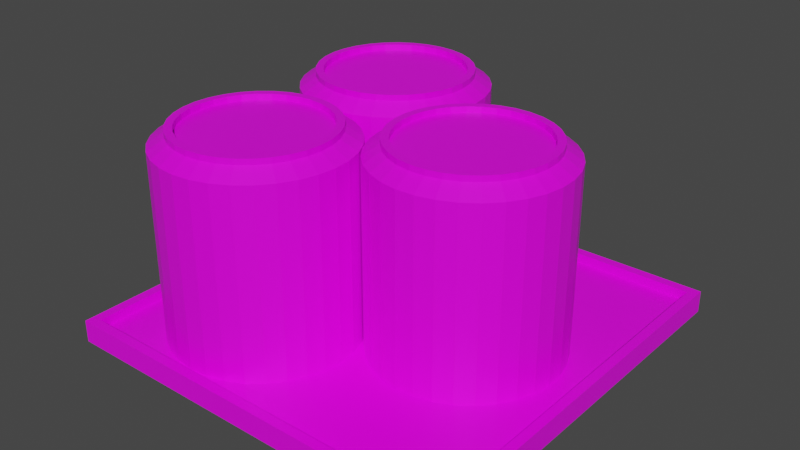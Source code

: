 # Source: FuelTanks.blend  (saved by Blender 2.91.10; exported with 4.5.12 LTS)
import bpy
from mathutils import Matrix  # noqa: F401  (used for matrix-valued properties, if any)

bpy.ops.wm.read_factory_settings(use_empty=True)
scene = bpy.context.scene
scene.name = 'Scene'

# ---- collections
col_collection = bpy.data.collections.new('Collection'); scene.collection.children.link(col_collection)

# ---- images (referenced by path relative to the original .blend; pixels are not part of the script)
import os
ASSET_DIR = os.environ.get("B2B_ASSET_DIR", "")  # directory of the original .blend (textures are referenced by path, not embedded)
HERE = os.path.dirname(os.path.abspath(__file__))  # packed textures are extracted next to this script under _unpacked/

def load_image(name, relpath, width, height, colorspace="sRGB"):
    """Load a texture the original file referenced (path relative to the .blend, or extracted next to this script)."""
    p = next((c for c in (os.path.join(HERE, relpath), os.path.join(ASSET_DIR, relpath)) if relpath and os.path.exists(c)), "")
    if p:
        img = bpy.data.images.load(p, check_existing=True)
        img.name = name
    else:  # same state as the original file: an image datablock whose file is absent (Cycles renders it pink)
        img = bpy.data.images.new(name, width, height)
        img.source = "FILE"
        img.filepath = "//" + (relpath or name)
    img.colorspace_settings.name = colorspace
    return img
img_yellow_team_png = load_image('yellow_team.png', 'yellow_team.png', 1024, 1024, 'sRGB')

# ---- materials (node trees are filled in below, after node groups)
mat_material = bpy.data.materials.new('Material')
mat_material.alpha_threshold = 0.0
mat_material.use_transparent_shadow = False
mat_material.line_color = (0.0, 0.0, 0.0, 1.0)

# ---- material node trees
mat_material.use_nodes = True; mat_material.node_tree.nodes.clear()
_N = mat_material.node_tree.nodes; _L = mat_material.node_tree.links
n0 = _N.new('ShaderNodeOutputMaterial'); n0.name = 'Material Output'; n0.location = (300, 300)
n1 = _N.new('ShaderNodeBsdfPrincipled'); n1.name = 'Principled BSDF'; n1.location = (10, 300)
n1.distribution = 'GGX'
n1.subsurface_method = 'BURLEY'
n1.inputs[2].default_value = 0.4
n1.inputs[3].default_value = 1.45
n1.inputs[27].default_value = (0.0, 0.0, 0.0, 1.0)
n1.inputs[28].default_value = 1.0
n2 = _N.new('ShaderNodeTexImage'); n2.name = 'Image Texture'; n2.location = (-280, 280)
n2.image = img_yellow_team_png
_L.new(n1.outputs[0], n0.inputs[0])
_L.new(n2.outputs[0], n1.inputs[0])
n0.is_active_output = True

# ---- world
world_world = bpy.data.worlds.new('World'); scene.world = world_world
world_world.use_nodes = True; world_world.node_tree.nodes.clear()
_N = world_world.node_tree.nodes; _L = world_world.node_tree.links
n0 = _N.new('ShaderNodeOutputWorld'); n0.name = 'World Output'; n0.location = (300, 300)
n1 = _N.new('ShaderNodeBackground'); n1.name = 'Background'; n1.location = (10, 300)
n1.inputs[0].default_value = (0.05088, 0.05088, 0.05088, 1.0)
_L.new(n1.outputs[0], n0.inputs[0])
n0.is_active_output = True
world_world.color = (0.05088, 0.05088, 0.05088)
world_world.use_sun_shadow = False
world_world.sun_shadow_jitter_overblur = 0.0

# ---- meshes
me_cylinder = bpy.data.meshes.new('Cylinder')
me_cylinder.from_pydata([(0.0, 1.0, 0.02658), (-9.026e-08, 0.747, 2.205), (0.1951, 0.9808, 0.02658), (0.1457, 0.7326, 2.205), (0.3827, 0.9239, 0.02658), (0.2859, 0.6901, 2.205), (0.5556, 0.8315, 0.02658), (0.415, 0.6211, 2.205), (0.7071, 0.7071, 0.02658), (0.5282, 0.5282, 2.205), (0.8315, 0.5556, 0.02658), (0.6211, 0.415, 2.205), (0.9239, 0.3827, 0.02658), (0.6901, 0.2859, 2.205), (0.9808, 0.1951, 0.02658), (0.7326, 0.1457, 2.205), (1.0, 7.55e-08, 0.02658), (0.747, 2.001e-08, 2.205), (0.9808, -0.1951, 0.02658), (0.7326, -0.1457, 2.205), (0.9239, -0.3827, 0.02658), (0.6901, -0.2859, 2.205), (0.8315, -0.5556, 0.02658), (0.6211, -0.415, 2.205), (0.7071, -0.7071, 0.02658), (0.5282, -0.5282, 2.205), (0.5556, -0.8315, 0.02658), (0.415, -0.6211, 2.205), (0.3827, -0.9239, 0.02658), (0.2859, -0.6901, 2.205), (0.1951, -0.9808, 0.02658), (0.1457, -0.7326, 2.205), (-3.258e-07, -1.0, 0.02658), (-2.427e-07, -0.747, 2.205), (-0.1951, -0.9808, 0.02658), (-0.1457, -0.7326, 2.205), (-0.3827, -0.9239, 0.02658), (-0.2859, -0.6901, 2.205), (-0.5556, -0.8315, 0.02658), (-0.415, -0.6211, 2.205), (-0.7071, -0.7071, 0.02658), (-0.5282, -0.5282, 2.205), (-0.8315, -0.5556, 0.02658), (-0.6211, -0.415, 2.205), (-0.9239, -0.3827, 0.02658), (-0.6901, -0.2858, 2.205), (-0.9808, -0.1951, 0.02658), (-0.7326, -0.1457, 2.205), (-1.0, 9.656e-07, 0.02658), (-0.747, 7.317e-07, 2.205), (-0.9808, 0.1951, 0.02658), (-0.7326, 0.1457, 2.205), (-0.9239, 0.3827, 0.02658), (-0.6901, 0.2859, 2.205), (-0.8315, 0.5556, 0.02658), (-0.6211, 0.415, 2.205), (-0.7071, 0.7071, 0.02658), (-0.5282, 0.5282, 2.205), (-0.5556, 0.8315, 0.02658), (-0.415, 0.6211, 2.205), (-0.3827, 0.9239, 0.02658), (-0.2858, 0.6901, 2.205), (-0.1951, 0.9808, 0.02658), (-0.1457, 0.7326, 2.205), (0.1951, 0.9808, 2.095), (0.0, 1.0, 2.095), (0.3827, 0.9239, 2.095), (0.5556, 0.8315, 2.095), (0.7071, 0.7071, 2.095), (0.8315, 0.5556, 2.095), (0.9239, 0.3827, 2.095), (0.9808, 0.1951, 2.095), (1.0, 7.55e-08, 2.095), (0.9808, -0.1951, 2.095), (0.9239, -0.3827, 2.095), (0.8315, -0.5556, 2.095), (0.7071, -0.7071, 2.095), (0.5556, -0.8315, 2.095), (0.3827, -0.9239, 2.095), (0.1951, -0.9808, 2.095), (-3.258e-07, -1.0, 2.095), (-0.1951, -0.9808, 2.095), (-0.3827, -0.9239, 2.095), (-0.5556, -0.8315, 2.095), (-0.7071, -0.7071, 2.095), (-0.8315, -0.5556, 2.095), (-0.9239, -0.3827, 2.095), (-0.9808, -0.1951, 2.095), (-1.0, 9.656e-07, 2.095), (-0.9808, 0.1951, 2.095), (-0.9239, 0.3827, 2.095), (-0.8315, 0.5556, 2.095), (-0.7071, 0.7071, 2.095), (-0.5556, 0.8315, 2.095), (-0.3827, 0.9239, 2.095), (-0.1951, 0.9808, 2.095), (0.1615, 0.8119, 2.205), (-6.573e-08, 0.8278, 2.205), (0.3168, 0.7648, 2.205), (0.4599, 0.6883, 2.205), (0.5854, 0.5854, 2.205), (0.6883, 0.4599, 2.205), (0.7648, 0.3168, 2.205), (0.8119, 0.1615, 2.205), (0.8278, 4.908e-08, 2.205), (0.8119, -0.1615, 2.205), (0.7648, -0.3168, 2.205), (0.6883, -0.4599, 2.205), (0.5854, -0.5854, 2.205), (0.4599, -0.6883, 2.205), (0.3168, -0.7648, 2.205), (0.1615, -0.8119, 2.205), (-2.73e-07, -0.8278, 2.205), (-0.1615, -0.8119, 2.205), (-0.3168, -0.7648, 2.205), (-0.4599, -0.6883, 2.205), (-0.5854, -0.5854, 2.205), (-0.6883, -0.4599, 2.205), (-0.7648, -0.3168, 2.205), (-0.8119, -0.1615, 2.205), (-0.8278, 8.071e-07, 2.205), (-0.8119, 0.1615, 2.205), (-0.7648, 0.3168, 2.205), (-0.6883, 0.4599, 2.205), (-0.5854, 0.5854, 2.205), (-0.4599, 0.6883, 2.205), (-0.3168, 0.7648, 2.205), (-0.1615, 0.8119, 2.205), (0.1615, 0.8119, 2.266), (-6.573e-08, 0.8278, 2.266), (0.3168, 0.7648, 2.266), (0.4599, 0.6883, 2.266), (0.5854, 0.5854, 2.266), (0.6883, 0.4599, 2.266), (0.7648, 0.3168, 2.266), (0.8119, 0.1615, 2.266), (0.8278, 4.908e-08, 2.266), (0.8119, -0.1615, 2.266), (0.7648, -0.3168, 2.266), (0.6883, -0.4599, 2.266), (0.5854, -0.5854, 2.266), (0.4599, -0.6883, 2.266), (0.3168, -0.7648, 2.266), (0.1615, -0.8119, 2.266), (-2.73e-07, -0.8278, 2.266), (-0.1615, -0.8119, 2.266), (-0.3168, -0.7648, 2.266), (-0.4599, -0.6883, 2.266), (-0.5854, -0.5854, 2.266), (-0.6883, -0.4599, 2.266), (-0.7648, -0.3168, 2.266), (-0.8119, -0.1615, 2.266), (-0.8278, 8.071e-07, 2.266), (-0.8119, 0.1615, 2.266), (-0.7648, 0.3168, 2.266), (-0.6883, 0.4599, 2.266), (-0.5854, 0.5854, 2.266), (-0.4599, 0.6883, 2.266), (-0.3168, 0.7648, 2.266), (-0.1615, 0.8119, 2.266), (0.1457, 0.7326, 2.266), (-9.026e-08, 0.747, 2.266), (0.2859, 0.6901, 2.266), (0.415, 0.6211, 2.266), (0.5282, 0.5282, 2.266), (0.6211, 0.415, 2.266), (0.6901, 0.2859, 2.266), (0.7326, 0.1457, 2.266), (0.747, 2.001e-08, 2.266), (0.7326, -0.1457, 2.266), (0.6901, -0.2859, 2.266), (0.6211, -0.415, 2.266), (0.5282, -0.5282, 2.266), (0.415, -0.6211, 2.266), (0.2859, -0.6901, 2.266), (0.1457, -0.7326, 2.266), (-2.427e-07, -0.747, 2.266), (-0.1457, -0.7326, 2.266), (-0.2859, -0.6901, 2.266), (-0.415, -0.6211, 2.266), (-0.5282, -0.5282, 2.266), (-0.6211, -0.415, 2.266), (-0.6901, -0.2858, 2.266), (-0.7326, -0.1457, 2.266), (-0.747, 7.317e-07, 2.266), (-0.7326, 0.1457, 2.266), (-0.6901, 0.2859, 2.266), (-0.6211, 0.415, 2.266), (-0.5282, 0.5282, 2.266), (-0.415, 0.6211, 2.266), (-0.2858, 0.6901, 2.266), (-0.1457, 0.7326, 2.266), (0.0, 1.0, 1.429), (0.0, 1.0, 1.924), (0.1951, 0.9808, 1.924), (0.1951, 0.9808, 1.429), (0.3827, 0.9239, 1.924), (0.3827, 0.9239, 1.429), (0.5556, 0.8315, 1.924), (0.5556, 0.8315, 1.429), (0.7071, 0.7071, 1.924), (0.7071, 0.7071, 1.429), (0.8315, 0.5556, 1.924), (0.8315, 0.5556, 1.429), (0.9239, 0.3827, 1.924), (0.9239, 0.3827, 1.429), (0.9808, 0.1951, 1.924), (0.9808, 0.1951, 1.429), (1.0, 7.55e-08, 1.924), (1.0, 7.55e-08, 1.429), (0.9808, -0.1951, 1.924), (0.9808, -0.1951, 1.429), (0.9239, -0.3827, 1.924), (0.9239, -0.3827, 1.429), (0.8315, -0.5556, 1.924), (0.8315, -0.5556, 1.429), (0.7071, -0.7071, 1.924), (0.7071, -0.7071, 1.429), (0.5556, -0.8315, 1.924), (0.5556, -0.8315, 1.429), (0.3827, -0.9239, 1.924), (0.3827, -0.9239, 1.429), (0.1951, -0.9808, 1.924), (0.1951, -0.9808, 1.429), (-3.258e-07, -1.0, 1.924), (-3.258e-07, -1.0, 1.429), (-0.1951, -0.9808, 1.924), (-0.1951, -0.9808, 1.429), (-0.3827, -0.9239, 1.924), (-0.3827, -0.9239, 1.429), (-0.5556, -0.8315, 1.924), (-0.5556, -0.8315, 1.429), (-0.7071, -0.7071, 1.924), (-0.7071, -0.7071, 1.429), (-0.8315, -0.5556, 1.924), (-0.8315, -0.5556, 1.429), (-0.9239, -0.3827, 1.924), (-0.9239, -0.3827, 1.429), (-0.9808, -0.1951, 1.924), (-0.9808, -0.1951, 1.429), (-1.0, 9.656e-07, 1.924), (-1.0, 9.656e-07, 1.429), (-0.9808, 0.1951, 1.924), (-0.9808, 0.1951, 1.429), (-0.9239, 0.3827, 1.924), (-0.9239, 0.3827, 1.429), (-0.8315, 0.5556, 1.924), (-0.8315, 0.5556, 1.429), (-0.7071, 0.7071, 1.924), (-0.7071, 0.7071, 1.429), (-0.5556, 0.8315, 1.924), (-0.5556, 0.8315, 1.429), (-0.3827, 0.9239, 1.924), (-0.3827, 0.9239, 1.429), (-0.1951, 0.9808, 1.924), (-0.1951, 0.9808, 1.429)], [], [(193, 65, 64, 194), (194, 64, 66, 196), (196, 66, 67, 198), (198, 67, 68, 200), (200, 68, 69, 202), (202, 69, 70, 204), (204, 70, 71, 206), (206, 71, 72, 208), (208, 72, 73, 210), (210, 73, 74, 212), (212, 74, 75, 214), (214, 75, 76, 216), (216, 76, 77, 218), (218, 77, 78, 220), (220, 78, 79, 222), (222, 79, 80, 224), (224, 80, 81, 226), (226, 81, 82, 228), (228, 82, 83, 230), (230, 83, 84, 232), (232, 84, 85, 234), (234, 85, 86, 236), (236, 86, 87, 238), (238, 87, 88, 240), (240, 88, 89, 242), (242, 89, 90, 244), (244, 90, 91, 246), (246, 91, 92, 248), (248, 92, 93, 250), (250, 93, 94, 252), (3, 1, 63, 61, 59, 57, 55, 53, 51, 49, 47, 45, 43, 41, 39, 37, 35, 33, 31, 29, 27, 25, 23, 21, 19, 17, 15, 13, 11, 9, 7, 5), (252, 94, 95, 254), (254, 95, 65, 193), (0, 2, 4, 6, 8, 10, 12, 14, 16, 18, 20, 22, 24, 26, 28, 30, 32, 34, 36, 38, 40, 42, 44, 46, 48, 50, 52, 54, 56, 58, 60, 62), (97, 96, 64, 65), (96, 98, 66, 64), (98, 99, 67, 66), (99, 100, 68, 67), (100, 101, 69, 68), (101, 102, 70, 69), (102, 103, 71, 70), (103, 104, 72, 71), (104, 105, 73, 72), (105, 106, 74, 73), (106, 107, 75, 74), (107, 108, 76, 75), (108, 109, 77, 76), (109, 110, 78, 77), (110, 111, 79, 78), (111, 112, 80, 79), (112, 113, 81, 80), (113, 114, 82, 81), (114, 115, 83, 82), (115, 116, 84, 83), (116, 117, 85, 84), (117, 118, 86, 85), (118, 119, 87, 86), (119, 120, 88, 87), (120, 121, 89, 88), (121, 122, 90, 89), (122, 123, 91, 90), (123, 124, 92, 91), (124, 125, 93, 92), (125, 126, 94, 93), (126, 127, 95, 94), (127, 97, 65, 95), (9, 11, 165, 164), (61, 63, 191, 190), (112, 111, 143, 144), (7, 9, 164, 163), (59, 61, 190, 189), (111, 110, 142, 143), (5, 7, 163, 162), (57, 59, 189, 188), (110, 109, 141, 142), (3, 5, 162, 160), (55, 57, 188, 187), (109, 108, 140, 141), (1, 3, 160, 161), (53, 55, 187, 186), (108, 107, 139, 140), (51, 53, 186, 185), (107, 106, 138, 139), (49, 51, 185, 184), (106, 105, 137, 138), (47, 49, 184, 183), (105, 104, 136, 137), (45, 47, 183, 182), (104, 103, 135, 136), (43, 45, 182, 181), (103, 102, 134, 135), (41, 43, 181, 180), (102, 101, 133, 134), (97, 127, 159, 129), (39, 41, 180, 179), (101, 100, 132, 133), (127, 126, 158, 159), (37, 39, 179, 178), (161, 160, 128, 129), (160, 162, 130, 128), (162, 163, 131, 130), (163, 164, 132, 131), (164, 165, 133, 132), (165, 166, 134, 133), (166, 167, 135, 134), (167, 168, 136, 135), (168, 169, 137, 136), (169, 170, 138, 137), (170, 171, 139, 138), (171, 172, 140, 139), (172, 173, 141, 140), (173, 174, 142, 141), (174, 175, 143, 142), (175, 176, 144, 143), (176, 177, 145, 144), (177, 178, 146, 145), (178, 179, 147, 146), (179, 180, 148, 147), (180, 181, 149, 148), (181, 182, 150, 149), (182, 183, 151, 150), (183, 184, 152, 151), (184, 185, 153, 152), (185, 186, 154, 153), (186, 187, 155, 154), (187, 188, 156, 155), (188, 189, 157, 156), (189, 190, 158, 157), (190, 191, 159, 158), (191, 161, 129, 159), (113, 112, 144, 145), (63, 1, 161, 191), (11, 13, 166, 165), (114, 113, 145, 146), (13, 15, 167, 166), (115, 114, 146, 147), (15, 17, 168, 167), (116, 115, 147, 148), (17, 19, 169, 168), (117, 116, 148, 149), (19, 21, 170, 169), (118, 117, 149, 150), (21, 23, 171, 170), (119, 118, 150, 151), (23, 25, 172, 171), (120, 119, 151, 152), (25, 27, 173, 172), (121, 120, 152, 153), (27, 29, 174, 173), (122, 121, 153, 154), (29, 31, 175, 174), (123, 122, 154, 155), (96, 97, 129, 128), (31, 33, 176, 175), (124, 123, 155, 156), (98, 96, 128, 130), (33, 35, 177, 176), (125, 124, 156, 157), (99, 98, 130, 131), (35, 37, 178, 177), (126, 125, 157, 158), (100, 99, 131, 132), (62, 255, 192, 0), (255, 254, 193, 192), (60, 253, 255, 62), (253, 252, 254, 255), (58, 251, 253, 60), (251, 250, 252, 253), (56, 249, 251, 58), (249, 248, 250, 251), (54, 247, 249, 56), (247, 246, 248, 249), (52, 245, 247, 54), (245, 244, 246, 247), (50, 243, 245, 52), (243, 242, 244, 245), (48, 241, 243, 50), (241, 240, 242, 243), (46, 239, 241, 48), (239, 238, 240, 241), (44, 237, 239, 46), (237, 236, 238, 239), (42, 235, 237, 44), (235, 234, 236, 237), (40, 233, 235, 42), (233, 232, 234, 235), (38, 231, 233, 40), (231, 230, 232, 233), (36, 229, 231, 38), (229, 228, 230, 231), (34, 227, 229, 36), (227, 226, 228, 229), (32, 225, 227, 34), (225, 224, 226, 227), (30, 223, 225, 32), (223, 222, 224, 225), (28, 221, 223, 30), (221, 220, 222, 223), (26, 219, 221, 28), (219, 218, 220, 221), (24, 217, 219, 26), (217, 216, 218, 219), (22, 215, 217, 24), (215, 214, 216, 217), (20, 213, 215, 22), (213, 212, 214, 215), (18, 211, 213, 20), (211, 210, 212, 213), (16, 209, 211, 18), (209, 208, 210, 211), (14, 207, 209, 16), (207, 206, 208, 209), (12, 205, 207, 14), (205, 204, 206, 207), (10, 203, 205, 12), (203, 202, 204, 205), (8, 201, 203, 10), (201, 200, 202, 203), (6, 199, 201, 8), (199, 198, 200, 201), (4, 197, 199, 6), (197, 196, 198, 199), (2, 195, 197, 4), (195, 194, 196, 197), (0, 192, 195, 2), (192, 193, 194, 195)])
_uv = me_cylinder.uv_layers.new(name='UVMap')
_uv.uv.foreach_set('vector', [0.8572, 0.6885, 0.8572, 0.6885, 0.8572, 0.6885, 0.8572, 0.6885, 0.8572, 0.6885, 0.8572, 0.6885, 0.8572, 0.6885, 0.8572, 0.6885, 0.8572, 0.6885, 0.8572, 0.6885, 0.8572, 0.6885, 0.8572, 0.6885, 0.8572, 0.6885, 0.8572, 0.6885, 0.8572, 0.6885, 0.8572, 0.6885, 0.8572, 0.6885, 0.8572, 0.6885, 0.8572, 0.6885, 0.8572, 0.6885, 0.8572, 0.6885, 0.8572, 0.6885, 0.8572, 0.6885, 0.8572, 0.6885, 0.8572, 0.6885, 0.8572, 0.6885, 0.8572, 0.6885, 0.8572, 0.6885, 0.8572, 0.6885, 0.8572, 0.6885, 0.8572, 0.6885, 0.8572, 0.6885, 0.8572, 0.6885, 0.8572, 0.6885, 0.8572, 0.6885, 0.8572, 0.6885, 0.8572, 0.6885, 0.8572, 0.6885, 0.8572, 0.6885, 0.8572, 0.6885, 0.8572, 0.6885, 0.8572, 0.6885, 0.8572, 0.6885, 0.8572, 0.6885, 0.8572, 0.6885, 0.8572, 0.6885, 0.8572, 0.6885, 0.8572, 0.6885, 0.8572, 0.6885, 0.8572, 0.6885, 0.8572, 0.6885, 0.8572, 0.6885, 0.8572, 0.6885, 0.8572, 0.6885, 0.8572, 0.6885, 0.8572, 0.6885, 0.8572, 0.6885, 0.8572, 0.6885, 0.8572, 0.6885, 0.8572, 0.6885, 0.8572, 0.6885, 0.8572, 0.6885, 0.8572, 0.6885, 0.8572, 0.6885, 0.8572, 0.6885, 0.8572, 0.6885, 0.8572, 0.6885, 0.8572, 0.6885, 0.8572, 0.6885, 0.8572, 0.6885, 0.8572, 0.6885, 0.8572, 0.6885, 0.8572, 0.6885, 0.8572, 0.6885, 0.8572, 0.6885, 0.8572, 0.6885, 0.8572, 0.6885, 0.8572, 0.6885, 0.8572, 0.6885, 0.8572, 0.6885, 0.8572, 0.6885, 0.8572, 0.6885, 0.8572, 0.6885, 0.8572, 0.6885, 0.8572, 0.6885, 0.8572, 0.6885, 0.8572, 0.6885, 0.8572, 0.6885, 0.8572, 0.6885, 0.8572, 0.6885, 0.8572, 0.6885, 0.8572, 0.6885, 0.8572, 0.6885, 0.8572, 0.6885, 0.8572, 0.6885, 0.8572, 0.6885, 0.8572, 0.6885, 0.8572, 0.6885, 0.8572, 0.6885, 0.8572, 0.6885, 0.8572, 0.6885, 0.8572, 0.6885, 0.8572, 0.6885, 0.8572, 0.6885, 0.8572, 0.6885, 0.8572, 0.6885, 0.8572, 0.6885, 0.8572, 0.6885, 0.8572, 0.6885, 0.8572, 0.6885, 0.8572, 0.6885, 0.8572, 0.6885, 0.8572, 0.6885, 0.8572, 0.6885, 0.8572, 0.6885, 0.8572, 0.6885, 0.8572, 0.6885, 0.8572, 0.6885, 0.8572, 0.6885, 0.8572, 0.6885, 0.8572, 0.6885, 0.8572, 0.6885, 0.8572, 0.6885, 0.8572, 0.6885, 0.8572, 0.6885, 0.8572, 0.6885, 0.8572, 0.6885, 0.8572, 0.6885, 0.8572, 0.6885, 0.8572, 0.6885, 0.8572, 0.6885, 0.8572, 0.6885, 0.8572, 0.6885, 0.8572, 0.6885, 0.8572, 0.6885, 0.8572, 0.6885, 0.8572, 0.6885, 0.8572, 0.6885, 0.8572, 0.6885, 0.8572, 0.6885, 0.8572, 0.6885, 0.8572, 0.6885, 0.8572, 0.6885, 0.8572, 0.6885, 0.8572, 0.6885, 0.8572, 0.6885, 0.8572, 0.6885, 0.8572, 0.6885, 0.8572, 0.6885, 0.8572, 0.6885, 0.8572, 0.6885, 0.8572, 0.6885, 0.8572, 0.6885, 0.8572, 0.6885, 0.8572, 0.6885, 0.8572, 0.6885, 0.8572, 0.6885, 0.8572, 0.6885, 0.8572, 0.6885, 0.8572, 0.6885, 0.8572, 0.6885, 0.8572, 0.6885, 0.8572, 0.6885, 0.8572, 0.6885, 0.8572, 0.6885, 0.8572, 0.6885, 0.8572, 0.6885, 0.8572, 0.6885, 0.8572, 0.6885, 0.8572, 0.6885, 0.8572, 0.6885, 0.8572, 0.6885, 0.8572, 0.6885, 0.8572, 0.6885, 0.8572, 0.6885, 0.8572, 0.6885, 0.8572, 0.6885, 0.8572, 0.6885, 0.8572, 0.6885, 0.8572, 0.6885, 0.8572, 0.6885, 0.8572, 0.6885, 0.8572, 0.6885, 0.8572, 0.6885, 0.8572, 0.6885, 0.8572, 0.6885, 0.8572, 0.6885, 0.8572, 0.6885, 0.8572, 0.6885, 0.8572, 0.6885, 0.8572, 0.6885, 0.8572, 0.6885, 0.8572, 0.6885, 0.8572, 0.6885, 0.8572, 0.6885, 0.8572, 0.6885, 0.8572, 0.6885, 0.8572, 0.6885, 0.8572, 0.6885, 0.8572, 0.6885, 0.8572, 0.6885, 0.8572, 0.6885, 0.8572, 0.6885, 0.8572, 0.6885, 0.8572, 0.6885, 0.8572, 0.6885, 0.8572, 0.6885, 0.8572, 0.6885, 0.8572, 0.6885, 0.8572, 0.6885, 0.8572, 0.6885, 0.8572, 0.6885, 0.8572, 0.6885, 0.8572, 0.6885, 0.8572, 0.6885, 0.8572, 0.6885, 0.8572, 0.6885, 0.8572, 0.6885, 0.8572, 0.6885, 0.8572, 0.6885, 0.8572, 0.6885, 0.8572, 0.6885, 0.8572, 0.6885, 0.8572, 0.6885, 0.8572, 0.6885, 0.8572, 0.6885, 0.8572, 0.6885, 0.8572, 0.6885, 0.8572, 0.6885, 0.8572, 0.6885, 0.8572, 0.6885, 0.8572, 0.6885, 0.8572, 0.6885, 0.8572, 0.6885, 0.8572, 0.6885, 0.8572, 0.6885, 0.8572, 0.6885, 0.8572, 0.6885, 0.8572, 0.6885, 0.8572, 0.6885, 0.8572, 0.6885, 0.8572, 0.6885, 0.8572, 0.6885, 0.8572, 0.6885, 0.8572, 0.6885, 0.8572, 0.6885, 0.8572, 0.6885, 0.8572, 0.6885, 0.8572, 0.6885, 0.8572, 0.6885, 0.8572, 0.6885, 0.8572, 0.6885, 0.8572, 0.6885, 0.8572, 0.6885, 0.8572, 0.6885, 0.8572, 0.6885, 0.8572, 0.6885, 0.8572, 0.6885, 0.8572, 0.6885, 0.8572, 0.6885, 0.8572, 0.6885, 0.8572, 0.6885, 0.8572, 0.6885, 0.8572, 0.6885, 0.8572, 0.6885, 0.8572, 0.6885, 0.8572, 0.6885, 0.8572, 0.6885, 0.8572, 0.6885, 0.8572, 0.6885, 0.8572, 0.6885, 0.8572, 0.6885, 0.8572, 0.6885, 0.8572, 0.6885, 0.8572, 0.6885, 0.8572, 0.6885, 0.8572, 0.6885, 0.8572, 0.6885, 0.8572, 0.6885, 0.8572, 0.6885, 0.8572, 0.6885, 0.8572, 0.6885, 0.8572, 0.6885, 0.8572, 0.6885, 0.8572, 0.6885, 0.8572, 0.6885, 0.8572, 0.6885, 0.8572, 0.6885, 0.8572, 0.6885, 0.8572, 0.6885, 0.8572, 0.6885, 0.8572, 0.6885, 0.8572, 0.6885, 0.8572, 0.6885, 0.8572, 0.6885, 0.8572, 0.6885, 0.8572, 0.6885, 0.8572, 0.6885, 0.8572, 0.6885, 0.8572, 0.6885, 0.8572, 0.6885, 0.8572, 0.6885, 0.8572, 0.6885, 0.8572, 0.6885, 0.8572, 0.6885, 0.8572, 0.6885, 0.8572, 0.6885, 0.8572, 0.6885, 0.8572, 0.6885, 0.8572, 0.6885, 0.8572, 0.6885, 0.8572, 0.6885, 0.8572, 0.6885, 0.8572, 0.6885, 0.8572, 0.6885, 0.8572, 0.6885, 0.8572, 0.6885, 0.8572, 0.6885, 0.8572, 0.6885, 0.8572, 0.6885, 0.8158, 0.8711, 0.8158, 0.8711, 0.8158, 0.8711, 0.8158, 0.8711, 0.8158, 0.8711, 0.8158, 0.8711, 0.8158, 0.8711, 0.8158, 0.8711, 0.8158, 0.8711, 0.8158, 0.8711, 0.8158, 0.8711, 0.8158, 0.8711, 0.8158, 0.8711, 0.8158, 0.8711, 0.8158, 0.8711, 0.8158, 0.8711, 0.8158, 0.8711, 0.8158, 0.8711, 0.8158, 0.8711, 0.8158, 0.8711, 0.8158, 0.8711, 0.8158, 0.8711, 0.8158, 0.8711, 0.8158, 0.8711, 0.8158, 0.8711, 0.8158, 0.8711, 0.8158, 0.8711, 0.8158, 0.8711, 0.8158, 0.8711, 0.8158, 0.8711, 0.8158, 0.8711, 0.8158, 0.8711, 0.8158, 0.8711, 0.8158, 0.8711, 0.8158, 0.8711, 0.8158, 0.8711, 0.8158, 0.8711, 0.8158, 0.8711, 0.8158, 0.8711, 0.8158, 0.8711, 0.8158, 0.8711, 0.8158, 0.8711, 0.8158, 0.8711, 0.8158, 0.8711, 0.8158, 0.8711, 0.8158, 0.8711, 0.8158, 0.8711, 0.8158, 0.8711, 0.8158, 0.8711, 0.8158, 0.8711, 0.8158, 0.8711, 0.8158, 0.8711, 0.8158, 0.8711, 0.8158, 0.8711, 0.8158, 0.8711, 0.8158, 0.8711, 0.8158, 0.8711, 0.8158, 0.8711, 0.8158, 0.8711, 0.8158, 0.8711, 0.8158, 0.8711, 0.8158, 0.8711, 0.8158, 0.8711, 0.8158, 0.8711, 0.8158, 0.8711, 0.8158, 0.8711, 0.8158, 0.8711, 0.8158, 0.8711, 0.8158, 0.8711, 0.8158, 0.8711, 0.8158, 0.8711, 0.8158, 0.8711, 0.8158, 0.8711, 0.8158, 0.8711, 0.8158, 0.8711, 0.8158, 0.8711, 0.8158, 0.8711, 0.8158, 0.8711, 0.8158, 0.8711, 0.8158, 0.8711, 0.8158, 0.8711, 0.8158, 0.8711, 0.8158, 0.8711, 0.8158, 0.8711, 0.8158, 0.8711, 0.8158, 0.8711, 0.8158, 0.8711, 0.8158, 0.8711, 0.8158, 0.8711, 0.8158, 0.8711, 0.8158, 0.8711, 0.8158, 0.8711, 0.8158, 0.8711, 0.8158, 0.8711, 0.8158, 0.8711, 0.8158, 0.8711, 0.8158, 0.8711, 0.8158, 0.8711, 0.8158, 0.8711, 0.8158, 0.8711, 0.8158, 0.8711, 0.8158, 0.8711, 0.8158, 0.8711, 0.8158, 0.8711, 0.8158, 0.8711, 0.8158, 0.8711, 0.8158, 0.8711, 0.8158, 0.8711, 0.8158, 0.8711, 0.8158, 0.8711, 0.8158, 0.8711, 0.8158, 0.8711, 0.8158, 0.8711, 0.8158, 0.8711, 0.8158, 0.8711, 0.8158, 0.8711, 0.8158, 0.8711, 0.8158, 0.8711, 0.8158, 0.8711, 0.8158, 0.8711, 0.8158, 0.8711, 0.8158, 0.8711, 0.8158, 0.8711, 0.8158, 0.8711, 0.8158, 0.8711, 0.8158, 0.8711, 0.8158, 0.8711, 0.8158, 0.8711, 0.8158, 0.8711, 0.8158, 0.8711, 0.8158, 0.8711, 0.8158, 0.8711, 0.8158, 0.8711, 0.8158, 0.8711, 0.8158, 0.8711, 0.8158, 0.8711, 0.8158, 0.8711, 0.8158, 0.8711, 0.8158, 0.8711, 0.8158, 0.8711, 0.8158, 0.8711, 0.8158, 0.8711, 0.8158, 0.8711, 0.8158, 0.8711, 0.8158, 0.8711, 0.8158, 0.8711, 0.8158, 0.8711, 0.8158, 0.8711, 0.8158, 0.8711, 0.8158, 0.8711, 0.8158, 0.8711, 0.8158, 0.8711, 0.8158, 0.8711, 0.8158, 0.8711, 0.8158, 0.8711, 0.8158, 0.8711, 0.8158, 0.8711, 0.8158, 0.8711, 0.8158, 0.8711, 0.8158, 0.8711, 0.8158, 0.8711, 0.8158, 0.8711, 0.8158, 0.8711, 0.8158, 0.8711, 0.8158, 0.8711, 0.8158, 0.8711, 0.8158, 0.8711, 0.8158, 0.8711, 0.8158, 0.8711, 0.8158, 0.8711, 0.8158, 0.8711, 0.8158, 0.8711, 0.8158, 0.8711, 0.8158, 0.8711, 0.8158, 0.8711, 0.8158, 0.8711, 0.8158, 0.8711, 0.8158, 0.8711, 0.8158, 0.8711, 0.8158, 0.8711, 0.8158, 0.8711, 0.8158, 0.8711, 0.8158, 0.8711, 0.8158, 0.8711, 0.8158, 0.8711, 0.8158, 0.8711, 0.8158, 0.8711, 0.8158, 0.8711, 0.8158, 0.8711, 0.8158, 0.8711, 0.8158, 0.8711, 0.8158, 0.8711, 0.8158, 0.8711, 0.8158, 0.8711, 0.8158, 0.8711, 0.8158, 0.8711, 0.8158, 0.8711, 0.8158, 0.8711, 0.8158, 0.8711, 0.8158, 0.8711, 0.8158, 0.8711, 0.8158, 0.8711, 0.8158, 0.8711, 0.8158, 0.8711, 0.8158, 0.8711, 0.8158, 0.8711, 0.8158, 0.8711, 0.8158, 0.8711, 0.8158, 0.8711, 0.8158, 0.8711, 0.8158, 0.8711, 0.8158, 0.8711, 0.8158, 0.8711, 0.8158, 0.8711, 0.8158, 0.8711, 0.8158, 0.8711, 0.8158, 0.8711, 0.8158, 0.8711, 0.8158, 0.8711, 0.8158, 0.8711, 0.8158, 0.8711, 0.8158, 0.8711, 0.8158, 0.8711, 0.8158, 0.8711, 0.8158, 0.8711, 0.8158, 0.8711, 0.8158, 0.8711, 0.8158, 0.8711, 0.8158, 0.8711, 0.8158, 0.8711, 0.8158, 0.8711, 0.8158, 0.8711, 0.8158, 0.8711, 0.8158, 0.8711, 0.8158, 0.8711, 0.8158, 0.8711, 0.8158, 0.8711, 0.8158, 0.8711, 0.8158, 0.8711, 0.8158, 0.8711, 0.8158, 0.8711, 0.8158, 0.8711, 0.8158, 0.8711, 0.8158, 0.8711, 0.8158, 0.8711, 0.8158, 0.8711, 0.8158, 0.8711, 0.8158, 0.8711, 0.8158, 0.8711, 0.8158, 0.8711, 0.8158, 0.8711, 0.8158, 0.8711, 0.8158, 0.8711, 0.8158, 0.8711, 0.8158, 0.8711, 0.8158, 0.8711, 0.8158, 0.8711, 0.8158, 0.8711, 0.8158, 0.8711, 0.8158, 0.8711, 0.8158, 0.8711, 0.8158, 0.8711, 0.8158, 0.8711, 0.8158, 0.8711, 0.8158, 0.8711, 0.8158, 0.8711, 0.8158, 0.8711, 0.8158, 0.8711, 0.8158, 0.8711, 0.8158, 0.8711, 0.8158, 0.8711, 0.8158, 0.8711, 0.8158, 0.8711, 0.8158, 0.8711, 0.8158, 0.8711, 0.8158, 0.8711, 0.8158, 0.8711, 0.8158, 0.8711, 0.8158, 0.8711, 0.8158, 0.8711, 0.8158, 0.8711, 0.8158, 0.8711, 0.8158, 0.8711, 0.8158, 0.8711, 0.8158, 0.8711, 0.8158, 0.8711, 0.8158, 0.8711, 0.8158, 0.8711, 0.8158, 0.8711, 0.8158, 0.8711, 0.8158, 0.8711, 0.8158, 0.8711, 0.8158, 0.8711, 0.8158, 0.8711, 0.8158, 0.8711, 0.8158, 0.8711, 0.8158, 0.8711, 0.8158, 0.8711, 0.8158, 0.8711, 0.8158, 0.8711, 0.8158, 0.8711, 0.8158, 0.8711, 0.8158, 0.8711, 0.8158, 0.8711, 0.8158, 0.8711, 0.8158, 0.8711, 0.8158, 0.8711, 0.8158, 0.8711, 0.8158, 0.8711, 0.8158, 0.8711, 0.8158, 0.8711, 0.8158, 0.8711, 0.8158, 0.8711, 0.8158, 0.8711, 0.8158, 0.8711, 0.8158, 0.8711, 0.8158, 0.8711, 0.8158, 0.8711, 0.8158, 0.8711, 0.8158, 0.8711, 0.8158, 0.8711, 0.8158, 0.8711, 0.8158, 0.8711, 0.8158, 0.8711, 0.8158, 0.8711, 0.8158, 0.8711, 0.8158, 0.8711, 0.8158, 0.8711, 0.8158, 0.8711, 0.8158, 0.8711, 0.8158, 0.8711, 0.8158, 0.8711, 0.8158, 0.8711, 0.8158, 0.8711, 0.8158, 0.8711, 0.8158, 0.8711, 0.8158, 0.8711, 0.8158, 0.8711, 0.8158, 0.8711, 0.8158, 0.8711, 0.8158, 0.8711, 0.8158, 0.8711, 0.8158, 0.8711, 0.8158, 0.8711, 0.8158, 0.8711, 0.8158, 0.8711, 0.8158, 0.8711, 0.8158, 0.8711, 0.8158, 0.8711, 0.8158, 0.8711, 0.8158, 0.8711, 0.8158, 0.8711, 0.8158, 0.8711, 0.8158, 0.8711, 0.8158, 0.8711, 0.8158, 0.8711, 0.8158, 0.8711, 0.8158, 0.8711, 0.8158, 0.8711, 0.8158, 0.8711, 0.8158, 0.8711, 0.8158, 0.8711, 0.8158, 0.8711, 0.8158, 0.8711, 0.8158, 0.8711, 0.8158, 0.8711, 0.8158, 0.8711, 0.8158, 0.8711, 0.8158, 0.8711, 0.8158, 0.8711, 0.8158, 0.8711, 0.8158, 0.8711, 0.8158, 0.8711, 0.8158, 0.8711, 0.8158, 0.8711, 0.8158, 0.8711, 0.8158, 0.8711, 0.8158, 0.8711, 0.8158, 0.8711, 0.8158, 0.8711, 0.8158, 0.8711, 0.8158, 0.8711, 0.8158, 0.8711, 0.8158, 0.8711, 0.8572, 0.6885, 0.8572, 0.6885, 0.8572, 0.6885, 0.8572, 0.6885, 0.5628, 0.5447, 0.5628, 0.5447, 0.5628, 0.5447, 0.5628, 0.5447, 0.8572, 0.6885, 0.8572, 0.6885, 0.8572, 0.6885, 0.8572, 0.6885, 0.5628, 0.5447, 0.5628, 0.5447, 0.5628, 0.5447, 0.5628, 0.5447, 0.8572, 0.6885, 0.8572, 0.6885, 0.8572, 0.6885, 0.8572, 0.6885, 0.5628, 0.5447, 0.5628, 0.5447, 0.5628, 0.5447, 0.5628, 0.5447, 0.8572, 0.6885, 0.8572, 0.6885, 0.8572, 0.6885, 0.8572, 0.6885, 0.5628, 0.5447, 0.5628, 0.5447, 0.5628, 0.5447, 0.5628, 0.5447, 0.8572, 0.6885, 0.8572, 0.6885, 0.8572, 0.6885, 0.8572, 0.6885, 0.5628, 0.5447, 0.5628, 0.5447, 0.5628, 0.5447, 0.5628, 0.5447, 0.8572, 0.6885, 0.8572, 0.6885, 0.8572, 0.6885, 0.8572, 0.6885, 0.5628, 0.5447, 0.5628, 0.5447, 0.5628, 0.5447, 0.5628, 0.5447, 0.8572, 0.6885, 0.8572, 0.6885, 0.8572, 0.6885, 0.8572, 0.6885, 0.5628, 0.5447, 0.5628, 0.5447, 0.5628, 0.5447, 0.5628, 0.5447, 0.8572, 0.6885, 0.8572, 0.6885, 0.8572, 0.6885, 0.8572, 0.6885, 0.5628, 0.5447, 0.5628, 0.5447, 0.5628, 0.5447, 0.5628, 0.5447, 0.8572, 0.6885, 0.8572, 0.6885, 0.8572, 0.6885, 0.8572, 0.6885, 0.5628, 0.5447, 0.5628, 0.5447, 0.5628, 0.5447, 0.5628, 0.5447, 0.8572, 0.6885, 0.8572, 0.6885, 0.8572, 0.6885, 0.8572, 0.6885, 0.5628, 0.5447, 0.5628, 0.5447, 0.5628, 0.5447, 0.5628, 0.5447, 0.8572, 0.6885, 0.8572, 0.6885, 0.8572, 0.6885, 0.8572, 0.6885, 0.5628, 0.5447, 0.5628, 0.5447, 0.5628, 0.5447, 0.5628, 0.5447, 0.8572, 0.6885, 0.8572, 0.6885, 0.8572, 0.6885, 0.8572, 0.6885, 0.5628, 0.5447, 0.5628, 0.5447, 0.5628, 0.5447, 0.5628, 0.5447, 0.8572, 0.6885, 0.8572, 0.6885, 0.8572, 0.6885, 0.8572, 0.6885, 0.5628, 0.5447, 0.5628, 0.5447, 0.5628, 0.5447, 0.5628, 0.5447, 0.8572, 0.6885, 0.8572, 0.6885, 0.8572, 0.6885, 0.8572, 0.6885, 0.5628, 0.5447, 0.5628, 0.5447, 0.5628, 0.5447, 0.5628, 0.5447, 0.8572, 0.6885, 0.8572, 0.6885, 0.8572, 0.6885, 0.8572, 0.6885, 0.5628, 0.5447, 0.5628, 0.5447, 0.5628, 0.5447, 0.5628, 0.5447, 0.8572, 0.6885, 0.8572, 0.6885, 0.8572, 0.6885, 0.8572, 0.6885, 0.5628, 0.5447, 0.5628, 0.5447, 0.5628, 0.5447, 0.5628, 0.5447, 0.8572, 0.6885, 0.8572, 0.6885, 0.8572, 0.6885, 0.8572, 0.6885, 0.5628, 0.5447, 0.5628, 0.5447, 0.5628, 0.5447, 0.5628, 0.5447, 0.8572, 0.6885, 0.8572, 0.6885, 0.8572, 0.6885, 0.8572, 0.6885, 0.5628, 0.5447, 0.5628, 0.5447, 0.5628, 0.5447, 0.5628, 0.5447, 0.8572, 0.6885, 0.8572, 0.6885, 0.8572, 0.6885, 0.8572, 0.6885, 0.5628, 0.5447, 0.5628, 0.5447, 0.5628, 0.5447, 0.5628, 0.5447, 0.8572, 0.6885, 0.8572, 0.6885, 0.8572, 0.6885, 0.8572, 0.6885, 0.5628, 0.5447, 0.5628, 0.5447, 0.5628, 0.5447, 0.5628, 0.5447, 0.8572, 0.6885, 0.8572, 0.6885, 0.8572, 0.6885, 0.8572, 0.6885, 0.5628, 0.5447, 0.5628, 0.5447, 0.5628, 0.5447, 0.5628, 0.5447, 0.8572, 0.6885, 0.8572, 0.6885, 0.8572, 0.6885, 0.8572, 0.6885, 0.5628, 0.5447, 0.5628, 0.5447, 0.5628, 0.5447, 0.5628, 0.5447, 0.8572, 0.6885, 0.8572, 0.6885, 0.8572, 0.6885, 0.8572, 0.6885, 0.5628, 0.5447, 0.5628, 0.5447, 0.5628, 0.5447, 0.5628, 0.5447, 0.8572, 0.6885, 0.8572, 0.6885, 0.8572, 0.6885, 0.8572, 0.6885, 0.5628, 0.5447, 0.5628, 0.5447, 0.5628, 0.5447, 0.5628, 0.5447, 0.8572, 0.6885, 0.8572, 0.6885, 0.8572, 0.6885, 0.8572, 0.6885, 0.5628, 0.5447, 0.5628, 0.5447, 0.5628, 0.5447, 0.5628, 0.5447, 0.8572, 0.6885, 0.8572, 0.6885, 0.8572, 0.6885, 0.8572, 0.6885, 0.5628, 0.5447, 0.5628, 0.5447, 0.5628, 0.5447, 0.5628, 0.5447, 0.8572, 0.6885, 0.8572, 0.6885, 0.8572, 0.6885, 0.8572, 0.6885, 0.5628, 0.5447, 0.5628, 0.5447, 0.5628, 0.5447, 0.5628, 0.5447, 0.8572, 0.6885, 0.8572, 0.6885, 0.8572, 0.6885, 0.8572, 0.6885, 0.5628, 0.5447, 0.5628, 0.5447, 0.5628, 0.5447, 0.5628, 0.5447, 0.8572, 0.6885, 0.8572, 0.6885, 0.8572, 0.6885, 0.8572, 0.6885, 0.5628, 0.5447, 0.5628, 0.5447, 0.5628, 0.5447, 0.5628, 0.5447, 0.8572, 0.6885, 0.8572, 0.6885, 0.8572, 0.6885, 0.8572, 0.6885, 0.5628, 0.5447, 0.5628, 0.5447, 0.5628, 0.5447, 0.5628, 0.5447, 0.8572, 0.6885, 0.8572, 0.6885, 0.8572, 0.6885, 0.8572, 0.6885, 0.5628, 0.5447, 0.5628, 0.5447, 0.5628, 0.5447, 0.5628, 0.5447, 0.8572, 0.6885, 0.8572, 0.6885, 0.8572, 0.6885, 0.8572, 0.6885, 0.5628, 0.5447, 0.5628, 0.5447, 0.5628, 0.5447, 0.5628, 0.5447])
me_cylinder.materials.append(mat_material)
me_cylinder.use_remesh_fix_poles = True
me_cylinder.use_remesh_preserve_attributes = False
me_cylinder.use_mirror_vertex_groups = False
me_cylinder.update()
me_cube_001 = bpy.data.meshes.new('Cube.001')
me_cube_001.from_pydata([(-1.905, -2.245, -0.06215), (-1.801, -2.142, 0.07506), (-1.905, 2.194, -0.06215), (-1.801, 2.091, 0.07506), (2.534, -2.245, -0.06215), (2.431, -2.142, 0.07506), (2.534, 2.194, -0.06215), (2.431, 2.091, 0.07506), (-1.905, -2.245, 0.07506), (-1.905, 2.194, 0.07506), (2.534, 2.194, 0.07506), (2.534, -2.245, 0.07506), (-1.905, -2.245, 0.1791), (-1.905, 2.194, 0.1791), (2.534, 2.194, 0.1791), (2.534, -2.245, 0.1791), (-1.801, -2.142, 0.1791), (-1.801, 2.091, 0.1791), (2.431, 2.091, 0.1791), (2.431, -2.142, 0.1791)], [], [(0, 8, 9, 2), (2, 9, 10, 6), (6, 10, 11, 4), (4, 11, 8, 0), (2, 6, 4, 0), (7, 3, 1, 5), (11, 10, 14, 15), (1, 3, 17, 16), (7, 5, 19, 18), (10, 9, 13, 14), (16, 17, 13, 12), (17, 18, 14, 13), (18, 19, 15, 14), (19, 16, 12, 15), (5, 1, 16, 19), (3, 7, 18, 17), (9, 8, 12, 13), (8, 11, 15, 12)])
_uv = me_cube_001.uv_layers.new(name='UVMap')
_uv.uv.foreach_set('vector', [0.8517, 0.8796, 0.8517, 0.8796, 0.8517, 0.8796, 0.8517, 0.8796, 0.8517, 0.8796, 0.8517, 0.8796, 0.8517, 0.8796, 0.8517, 0.8796, 0.8517, 0.8796, 0.8517, 0.8796, 0.8517, 0.8796, 0.8517, 0.8796, 0.8517, 0.8796, 0.8517, 0.8796, 0.8517, 0.8796, 0.8517, 0.8796, 0.8517, 0.8796, 0.8517, 0.8796, 0.8517, 0.8796, 0.8517, 0.8796, 0.8517, 0.8796, 0.8517, 0.8796, 0.8517, 0.8796, 0.8517, 0.8796, 0.8491, 0.6811, 0.8491, 0.6811, 0.8491, 0.6811, 0.8491, 0.6811, 0.8491, 0.6811, 0.8491, 0.6811, 0.8491, 0.6811, 0.8491, 0.6811, 0.8491, 0.6811, 0.8491, 0.6811, 0.8491, 0.6811, 0.8491, 0.6811, 0.8491, 0.6811, 0.8491, 0.6811, 0.8491, 0.6811, 0.8491, 0.6811, 0.8491, 0.6811, 0.8491, 0.6811, 0.8491, 0.6811, 0.8491, 0.6811, 0.8491, 0.6811, 0.8491, 0.6811, 0.8491, 0.6811, 0.8491, 0.6811, 0.8491, 0.6811, 0.8491, 0.6811, 0.8491, 0.6811, 0.8491, 0.6811, 0.8491, 0.6811, 0.8491, 0.6811, 0.8491, 0.6811, 0.8491, 0.6811, 0.8491, 0.6811, 0.8491, 0.6811, 0.8491, 0.6811, 0.8491, 0.6811, 0.8491, 0.6811, 0.8491, 0.6811, 0.8491, 0.6811, 0.8491, 0.6811, 0.8491, 0.6811, 0.8491, 0.6811, 0.8491, 0.6811, 0.8491, 0.6811, 0.8491, 0.6811, 0.8491, 0.6811, 0.8491, 0.6811, 0.8491, 0.6811])
me_cube_001.materials.append(mat_material)
me_cube_001.use_remesh_fix_poles = True
me_cube_001.use_remesh_preserve_attributes = False
me_cube_001.use_mirror_vertex_groups = False
me_cube_001.update()

# ---- objects
ob_cylinder = bpy.data.objects.new('Cylinder', me_cylinder)
ob_empty = bpy.data.objects.new('Empty', None)
ob_cube = bpy.data.objects.new('Cube', me_cube_001)

# ---- transforms, parenting, visibility, modifiers, constraints
ob_cylinder.location = (-0.5648, -1.04, 0.0)
ob_cylinder.lineart.crease_threshold = 0.0
_m = ob_cylinder.modifiers.new('Array', 'ARRAY')
_m.count = 3
_m.use_relative_offset = False
_m.use_object_offset = True
_m.offset_object = ob_empty
ob_empty.location = (-0.5648, 0.9596, 0.0)
ob_empty.rotation_euler = (0.0, -0.0, -2.094)
ob_empty.lineart.crease_threshold = 0.0
ob_cube.location = (0.0, 0.0, 0.0)
ob_cube.lineart.crease_threshold = 0.0

# ---- collection membership
col_collection.objects.link(ob_cylinder)
col_collection.objects.link(ob_empty)
col_collection.objects.link(ob_cube)

# ---- scene / render settings (as saved in the file)
scene.frame_start = 1; scene.frame_end = 250; scene.frame_set(1)
scene.render.engine = 'BLENDER_EEVEE_NEXT'
scene.cycles.use_denoising = False
scene.cycles.samples = 128
scene.cycles.sampling_pattern = 'TABULATED_SOBOL'
scene.cycles.use_adaptive_sampling = False
scene.cycles.use_light_tree = False
scene.view_settings.view_transform = 'Filmic'
bpy.context.view_layer.update()

# ---- added for rendering (the .blend has no active camera and no usable light): camera, sun
cam_auto = bpy.data.cameras.new('AutoCamera')
cam_auto.lens = 50.0
cam_auto.sensor_width = 36.0
cam_auto.clip_end = 1000.0
ob_auto_camera = bpy.data.objects.new('AutoCamera', cam_auto)
scene.collection.objects.link(ob_auto_camera)
ob_auto_camera.location = (6.50924, -7.4591, 6.05772)
ob_auto_camera.rotation_euler = (1.09748, -7.21219e-08, 0.694738)
scene.camera = ob_auto_camera
light_auto_sun = bpy.data.lights.new('AutoSun', 'SUN')
light_auto_sun.energy = 3.0
light_auto_sun.angle = 0.0523599
ob_auto_sun = bpy.data.objects.new('AutoSun', light_auto_sun)
scene.collection.objects.link(ob_auto_sun)
ob_auto_sun.rotation_euler = (0.872665, 0.174533, 0.523599)
bpy.context.view_layer.update()
